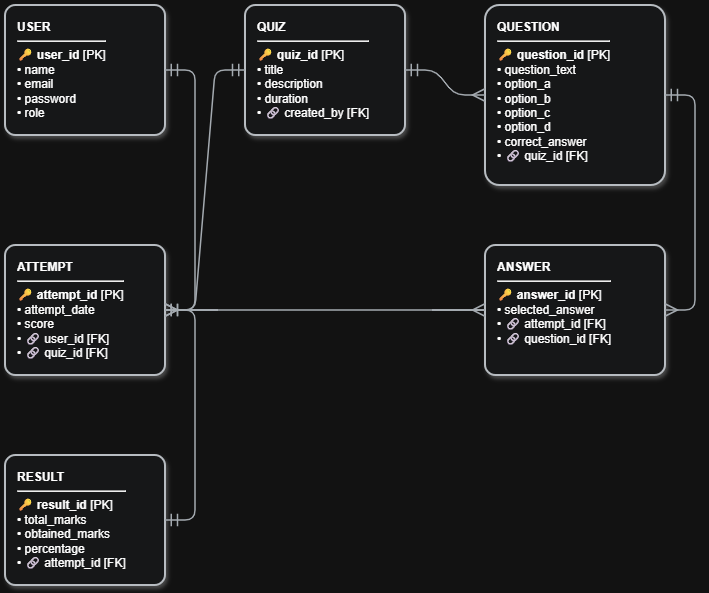

The diagram above was exported from draw.io. Its source (the exported page's mxGraphModel, read from the mxfile embedded in the PNG):
<mxGraphModel dx="1030" dy="608" grid="1" gridSize="10" guides="1" tooltips="1" connect="1" arrows="1" fold="1" page="1" pageScale="1" pageWidth="850" pageHeight="1100" math="0" shadow="0" adaptiveColors="auto">
  <root>
    <mxCell id="0" />
    <mxCell id="1" parent="0" />
    <mxCell id="2" parent="1" style="verticalAlign=top;align=left;overflow=hidden;html=1;whiteSpace=wrap;rounded=1;arcSize=8;fillColor=#f8f9fa;strokeColor=#343a40;strokeWidth=2;fontFamily=Helvetica;fontSize=12;spacingLeft=10;spacingRight=10;spacingTop=8;shadow=1;" value="&lt;b&gt;USER&lt;/b&gt;&lt;hr&gt;&lt;b&gt;🔑 user_id&lt;/b&gt; [PK]&lt;br&gt;• name&lt;br&gt;• email&lt;br&gt;• password&lt;br&gt;• role" vertex="1">
      <mxGeometry height="130" width="160" x="40" y="40" as="geometry" />
    </mxCell>
    <mxCell id="3" parent="1" style="verticalAlign=top;align=left;overflow=hidden;html=1;whiteSpace=wrap;rounded=1;arcSize=8;fillColor=#f8f9fa;strokeColor=#343a40;strokeWidth=2;fontFamily=Helvetica;fontSize=12;spacingLeft=10;spacingRight=10;spacingTop=8;shadow=1;" value="&lt;b&gt;QUIZ&lt;/b&gt;&lt;hr&gt;&lt;b&gt;🔑 quiz_id&lt;/b&gt; [PK]&lt;br&gt;• title&lt;br&gt;• description&lt;br&gt;• duration&lt;br&gt;• 🔗 created_by [FK]" vertex="1">
      <mxGeometry height="130" width="160" x="280" y="40" as="geometry" />
    </mxCell>
    <mxCell id="4" parent="1" style="verticalAlign=top;align=left;overflow=hidden;html=1;whiteSpace=wrap;rounded=1;arcSize=8;fillColor=#f8f9fa;strokeColor=#343a40;strokeWidth=2;fontFamily=Helvetica;fontSize=12;spacingLeft=10;spacingRight=10;spacingTop=8;shadow=1;" value="&lt;b&gt;QUESTION&lt;/b&gt;&lt;hr&gt;&lt;b&gt;🔑 question_id&lt;/b&gt; [PK]&lt;br&gt;• question_text&lt;br&gt;• option_a&lt;br&gt;• option_b&lt;br&gt;• option_c&lt;br&gt;• option_d&lt;br&gt;• correct_answer&lt;br&gt;• 🔗 quiz_id [FK]" vertex="1">
      <mxGeometry height="180" width="180" x="520" y="40" as="geometry" />
    </mxCell>
    <mxCell id="5" parent="1" style="verticalAlign=top;align=left;overflow=hidden;html=1;whiteSpace=wrap;rounded=1;arcSize=8;fillColor=#f8f9fa;strokeColor=#343a40;strokeWidth=2;fontFamily=Helvetica;fontSize=12;spacingLeft=10;spacingRight=10;spacingTop=8;shadow=1;" value="&lt;b&gt;ATTEMPT&lt;/b&gt;&lt;hr&gt;&lt;b&gt;🔑 attempt_id&lt;/b&gt; [PK]&lt;br&gt;• attempt_date&lt;br&gt;• score&lt;br&gt;• 🔗 user_id [FK]&lt;br&gt;• 🔗 quiz_id [FK]" vertex="1">
      <mxGeometry height="130" width="160" x="40" y="280" as="geometry" />
    </mxCell>
    <mxCell id="6" parent="1" style="verticalAlign=top;align=left;overflow=hidden;html=1;whiteSpace=wrap;rounded=1;arcSize=8;fillColor=#f8f9fa;strokeColor=#343a40;strokeWidth=2;fontFamily=Helvetica;fontSize=12;spacingLeft=10;spacingRight=10;spacingTop=8;shadow=1;" value="&lt;b&gt;ANSWER&lt;/b&gt;&lt;hr&gt;&lt;b&gt;🔑 answer_id&lt;/b&gt; [PK]&lt;br&gt;• selected_answer&lt;br&gt;• 🔗 attempt_id [FK]&lt;br&gt;• 🔗 question_id [FK]" vertex="1">
      <mxGeometry height="130" width="180" x="520" y="280" as="geometry" />
    </mxCell>
    <mxCell id="7" parent="1" style="verticalAlign=top;align=left;overflow=hidden;html=1;whiteSpace=wrap;rounded=1;arcSize=8;fillColor=#f8f9fa;strokeColor=#343a40;strokeWidth=2;fontFamily=Helvetica;fontSize=12;spacingLeft=10;spacingRight=10;spacingTop=8;shadow=1;" value="&lt;b&gt;RESULT&lt;/b&gt;&lt;hr&gt;&lt;b&gt;🔑 result_id&lt;/b&gt; [PK]&lt;br&gt;• total_marks&lt;br&gt;• obtained_marks&lt;br&gt;• percentage&lt;br&gt;• 🔗 attempt_id [FK]" vertex="1">
      <mxGeometry height="130" width="160" x="40" y="490" as="geometry" />
    </mxCell>
    <mxCell id="8" edge="1" parent="1" source="2" style="edgeStyle=entityRelationEdgeStyle;fontSize=12;html=1;startArrow=ERmandOne;startSize=10;endArrow=ERmany;endSize=10;strokeColor=#495057;strokeWidth=1.5;rounded=1;" target="5">
      <mxGeometry relative="1" as="geometry" />
    </mxCell>
    <mxCell id="9" edge="1" parent="1" source="3" style="edgeStyle=entityRelationEdgeStyle;fontSize=12;html=1;startArrow=ERmandOne;startSize=10;endArrow=ERmany;endSize=10;strokeColor=#495057;strokeWidth=1.5;rounded=1;" target="4">
      <mxGeometry relative="1" as="geometry" />
    </mxCell>
    <mxCell id="10" edge="1" parent="1" source="3" style="edgeStyle=entityRelationEdgeStyle;fontSize=12;html=1;startArrow=ERmandOne;startSize=10;endArrow=ERmany;endSize=10;strokeColor=#495057;strokeWidth=1.5;rounded=1;" target="5">
      <mxGeometry relative="1" as="geometry" />
    </mxCell>
    <mxCell id="11" edge="1" parent="1" source="5" style="edgeStyle=entityRelationEdgeStyle;fontSize=12;html=1;startArrow=ERmandOne;startSize=10;endArrow=ERmany;endSize=10;strokeColor=#495057;strokeWidth=1.5;rounded=1;" target="6">
      <mxGeometry relative="1" as="geometry" />
    </mxCell>
    <mxCell id="12" edge="1" parent="1" source="4" style="edgeStyle=entityRelationEdgeStyle;fontSize=12;html=1;startArrow=ERmandOne;startSize=10;endArrow=ERmany;endSize=10;strokeColor=#495057;strokeWidth=1.5;rounded=1;" target="6">
      <mxGeometry relative="1" as="geometry" />
    </mxCell>
    <mxCell id="13" edge="1" parent="1" source="5" style="edgeStyle=entityRelationEdgeStyle;fontSize=12;html=1;startArrow=ERmandOne;startSize=10;endArrow=ERmandOne;endSize=10;strokeColor=#495057;strokeWidth=1.5;rounded=1;" target="7">
      <mxGeometry relative="1" as="geometry" />
    </mxCell>
  </root>
</mxGraphModel>